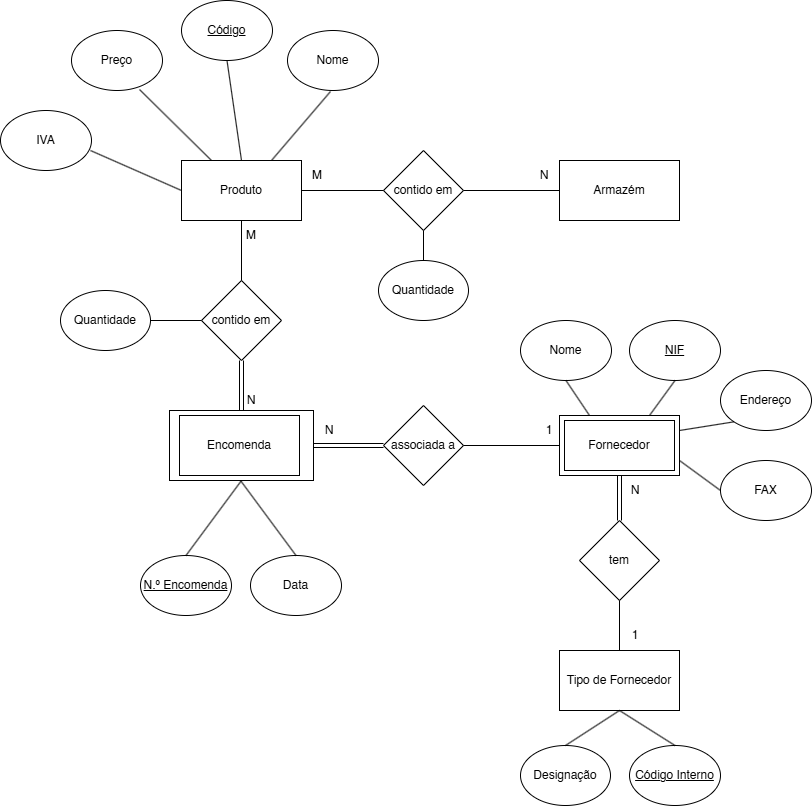

The diagram above was exported from draw.io. Its source (the exported page's mxGraphModel, read from the mxfile embedded in the PNG):
<mxGraphModel dx="2261" dy="738" grid="1" gridSize="10" guides="1" tooltips="1" connect="1" arrows="1" fold="1" page="1" pageScale="1" pageWidth="827" pageHeight="1169" math="0" shadow="0">
  <root>
    <mxCell id="WIyWlLk6GJQsqaUBKTNV-0" />
    <mxCell id="WIyWlLk6GJQsqaUBKTNV-1" parent="WIyWlLk6GJQsqaUBKTNV-0" />
    <mxCell id="eM4wi6WEPSmt0o9PdQ38-7" value="" style="rounded=0;whiteSpace=wrap;html=1;" vertex="1" parent="WIyWlLk6GJQsqaUBKTNV-1">
      <mxGeometry x="159" y="440" width="144" height="70" as="geometry" />
    </mxCell>
    <mxCell id="eM4wi6WEPSmt0o9PdQ38-0" value="Armazém" style="rounded=0;whiteSpace=wrap;html=1;" vertex="1" parent="WIyWlLk6GJQsqaUBKTNV-1">
      <mxGeometry x="549" y="190" width="120" height="60" as="geometry" />
    </mxCell>
    <mxCell id="eM4wi6WEPSmt0o9PdQ38-1" value="Encomenda" style="rounded=0;whiteSpace=wrap;html=1;" vertex="1" parent="WIyWlLk6GJQsqaUBKTNV-1">
      <mxGeometry x="169" y="445" width="120" height="60" as="geometry" />
    </mxCell>
    <mxCell id="eM4wi6WEPSmt0o9PdQ38-2" value="" style="rounded=0;whiteSpace=wrap;html=1;" vertex="1" parent="WIyWlLk6GJQsqaUBKTNV-1">
      <mxGeometry x="549" y="445" width="120" height="60" as="geometry" />
    </mxCell>
    <mxCell id="eM4wi6WEPSmt0o9PdQ38-3" value="Produto" style="rounded=0;whiteSpace=wrap;html=1;" vertex="1" parent="WIyWlLk6GJQsqaUBKTNV-1">
      <mxGeometry x="171" y="190" width="120" height="60" as="geometry" />
    </mxCell>
    <mxCell id="eM4wi6WEPSmt0o9PdQ38-8" value="Tipo de Fornecedor" style="rounded=0;whiteSpace=wrap;html=1;" vertex="1" parent="WIyWlLk6GJQsqaUBKTNV-1">
      <mxGeometry x="549" y="680" width="120" height="60" as="geometry" />
    </mxCell>
    <mxCell id="eM4wi6WEPSmt0o9PdQ38-11" value="contido em" style="rhombus;whiteSpace=wrap;html=1;" vertex="1" parent="WIyWlLk6GJQsqaUBKTNV-1">
      <mxGeometry x="373" y="180" width="80" height="80" as="geometry" />
    </mxCell>
    <mxCell id="eM4wi6WEPSmt0o9PdQ38-12" value="contido em" style="rhombus;whiteSpace=wrap;html=1;" vertex="1" parent="WIyWlLk6GJQsqaUBKTNV-1">
      <mxGeometry x="191" y="310" width="80" height="80" as="geometry" />
    </mxCell>
    <mxCell id="eM4wi6WEPSmt0o9PdQ38-13" value="associada a" style="rhombus;whiteSpace=wrap;html=1;" vertex="1" parent="WIyWlLk6GJQsqaUBKTNV-1">
      <mxGeometry x="373" y="435" width="80" height="80" as="geometry" />
    </mxCell>
    <mxCell id="eM4wi6WEPSmt0o9PdQ38-14" value="" style="endArrow=none;html=1;rounded=0;entryX=0;entryY=0.5;entryDx=0;entryDy=0;exitX=1;exitY=0.5;exitDx=0;exitDy=0;" edge="1" parent="WIyWlLk6GJQsqaUBKTNV-1" source="eM4wi6WEPSmt0o9PdQ38-11" target="eM4wi6WEPSmt0o9PdQ38-0">
      <mxGeometry width="50" height="50" relative="1" as="geometry">
        <mxPoint x="429" y="470" as="sourcePoint" />
        <mxPoint x="479" y="420" as="targetPoint" />
      </mxGeometry>
    </mxCell>
    <mxCell id="eM4wi6WEPSmt0o9PdQ38-15" value="" style="endArrow=none;html=1;rounded=0;entryX=0;entryY=0.5;entryDx=0;entryDy=0;exitX=1;exitY=0.5;exitDx=0;exitDy=0;" edge="1" parent="WIyWlLk6GJQsqaUBKTNV-1" source="eM4wi6WEPSmt0o9PdQ38-3" target="eM4wi6WEPSmt0o9PdQ38-11">
      <mxGeometry width="50" height="50" relative="1" as="geometry">
        <mxPoint x="429" y="470" as="sourcePoint" />
        <mxPoint x="479" y="420" as="targetPoint" />
      </mxGeometry>
    </mxCell>
    <mxCell id="eM4wi6WEPSmt0o9PdQ38-16" value="" style="endArrow=none;html=1;rounded=0;entryX=0.5;entryY=1;entryDx=0;entryDy=0;exitX=0.5;exitY=0;exitDx=0;exitDy=0;" edge="1" parent="WIyWlLk6GJQsqaUBKTNV-1" source="eM4wi6WEPSmt0o9PdQ38-12" target="eM4wi6WEPSmt0o9PdQ38-3">
      <mxGeometry width="50" height="50" relative="1" as="geometry">
        <mxPoint x="429" y="470" as="sourcePoint" />
        <mxPoint x="479" y="420" as="targetPoint" />
      </mxGeometry>
    </mxCell>
    <mxCell id="eM4wi6WEPSmt0o9PdQ38-19" value="" style="endArrow=none;html=1;rounded=0;exitX=1;exitY=0.5;exitDx=0;exitDy=0;entryX=0;entryY=0.5;entryDx=0;entryDy=0;" edge="1" parent="WIyWlLk6GJQsqaUBKTNV-1" source="eM4wi6WEPSmt0o9PdQ38-13" target="eM4wi6WEPSmt0o9PdQ38-2">
      <mxGeometry width="50" height="50" relative="1" as="geometry">
        <mxPoint x="429" y="470" as="sourcePoint" />
        <mxPoint x="479" y="420" as="targetPoint" />
      </mxGeometry>
    </mxCell>
    <mxCell id="eM4wi6WEPSmt0o9PdQ38-23" value="&lt;u&gt;Código&lt;/u&gt;" style="ellipse;whiteSpace=wrap;html=1;" vertex="1" parent="WIyWlLk6GJQsqaUBKTNV-1">
      <mxGeometry x="171" y="30" width="91" height="60" as="geometry" />
    </mxCell>
    <mxCell id="eM4wi6WEPSmt0o9PdQ38-24" value="Nome" style="ellipse;whiteSpace=wrap;html=1;" vertex="1" parent="WIyWlLk6GJQsqaUBKTNV-1">
      <mxGeometry x="277" y="60" width="91" height="60" as="geometry" />
    </mxCell>
    <mxCell id="eM4wi6WEPSmt0o9PdQ38-29" value="IVA" style="ellipse;whiteSpace=wrap;html=1;" vertex="1" parent="WIyWlLk6GJQsqaUBKTNV-1">
      <mxGeometry x="-10" y="140" width="91" height="60" as="geometry" />
    </mxCell>
    <mxCell id="eM4wi6WEPSmt0o9PdQ38-30" value="Endereço" style="ellipse;whiteSpace=wrap;html=1;" vertex="1" parent="WIyWlLk6GJQsqaUBKTNV-1">
      <mxGeometry x="710" y="400" width="91" height="60" as="geometry" />
    </mxCell>
    <mxCell id="eM4wi6WEPSmt0o9PdQ38-33" value="&lt;u&gt;Código Interno&lt;/u&gt;" style="ellipse;whiteSpace=wrap;html=1;" vertex="1" parent="WIyWlLk6GJQsqaUBKTNV-1">
      <mxGeometry x="619" y="775" width="91" height="60" as="geometry" />
    </mxCell>
    <mxCell id="eM4wi6WEPSmt0o9PdQ38-34" value="Data" style="ellipse;whiteSpace=wrap;html=1;" vertex="1" parent="WIyWlLk6GJQsqaUBKTNV-1">
      <mxGeometry x="240" y="585" width="91" height="60" as="geometry" />
    </mxCell>
    <mxCell id="eM4wi6WEPSmt0o9PdQ38-36" value="&lt;u&gt;N.º Encomenda&lt;/u&gt;" style="ellipse;whiteSpace=wrap;html=1;" vertex="1" parent="WIyWlLk6GJQsqaUBKTNV-1">
      <mxGeometry x="130" y="585" width="91" height="60" as="geometry" />
    </mxCell>
    <mxCell id="eM4wi6WEPSmt0o9PdQ38-37" value="FAX" style="ellipse;whiteSpace=wrap;html=1;" vertex="1" parent="WIyWlLk6GJQsqaUBKTNV-1">
      <mxGeometry x="710" y="490" width="91" height="60" as="geometry" />
    </mxCell>
    <mxCell id="eM4wi6WEPSmt0o9PdQ38-38" value="Nome" style="ellipse;whiteSpace=wrap;html=1;" vertex="1" parent="WIyWlLk6GJQsqaUBKTNV-1">
      <mxGeometry x="510" y="350" width="91" height="60" as="geometry" />
    </mxCell>
    <mxCell id="eM4wi6WEPSmt0o9PdQ38-39" value="&lt;u&gt;NIF&lt;/u&gt;" style="ellipse;whiteSpace=wrap;html=1;" vertex="1" parent="WIyWlLk6GJQsqaUBKTNV-1">
      <mxGeometry x="619" y="350" width="91" height="60" as="geometry" />
    </mxCell>
    <mxCell id="eM4wi6WEPSmt0o9PdQ38-40" value="Preço" style="ellipse;whiteSpace=wrap;html=1;" vertex="1" parent="WIyWlLk6GJQsqaUBKTNV-1">
      <mxGeometry x="61" y="60" width="91" height="60" as="geometry" />
    </mxCell>
    <mxCell id="eM4wi6WEPSmt0o9PdQ38-48" value="M" style="text;html=1;align=center;verticalAlign=middle;whiteSpace=wrap;rounded=0;" vertex="1" parent="WIyWlLk6GJQsqaUBKTNV-1">
      <mxGeometry x="277" y="190" width="60" height="30" as="geometry" />
    </mxCell>
    <mxCell id="eM4wi6WEPSmt0o9PdQ38-49" value="N" style="text;html=1;align=center;verticalAlign=middle;whiteSpace=wrap;rounded=0;" vertex="1" parent="WIyWlLk6GJQsqaUBKTNV-1">
      <mxGeometry x="211" y="415" width="60" height="30" as="geometry" />
    </mxCell>
    <mxCell id="eM4wi6WEPSmt0o9PdQ38-50" value="M" style="text;html=1;align=center;verticalAlign=middle;whiteSpace=wrap;rounded=0;" vertex="1" parent="WIyWlLk6GJQsqaUBKTNV-1">
      <mxGeometry x="211" y="250" width="60" height="30" as="geometry" />
    </mxCell>
    <mxCell id="eM4wi6WEPSmt0o9PdQ38-51" value="N" style="text;html=1;align=center;verticalAlign=middle;whiteSpace=wrap;rounded=0;" vertex="1" parent="WIyWlLk6GJQsqaUBKTNV-1">
      <mxGeometry x="503.5" y="190" width="60" height="30" as="geometry" />
    </mxCell>
    <mxCell id="eM4wi6WEPSmt0o9PdQ38-52" value="1" style="text;html=1;align=center;verticalAlign=middle;whiteSpace=wrap;rounded=0;" vertex="1" parent="WIyWlLk6GJQsqaUBKTNV-1">
      <mxGeometry x="594.5" y="650" width="60" height="30" as="geometry" />
    </mxCell>
    <mxCell id="eM4wi6WEPSmt0o9PdQ38-53" value="N" style="text;html=1;align=center;verticalAlign=middle;whiteSpace=wrap;rounded=0;" vertex="1" parent="WIyWlLk6GJQsqaUBKTNV-1">
      <mxGeometry x="594.5" y="505" width="60" height="30" as="geometry" />
    </mxCell>
    <mxCell id="eM4wi6WEPSmt0o9PdQ38-54" value="1" style="text;html=1;align=center;verticalAlign=middle;whiteSpace=wrap;rounded=0;" vertex="1" parent="WIyWlLk6GJQsqaUBKTNV-1">
      <mxGeometry x="509" y="445" width="60" height="30" as="geometry" />
    </mxCell>
    <mxCell id="eM4wi6WEPSmt0o9PdQ38-55" value="N" style="text;html=1;align=center;verticalAlign=middle;whiteSpace=wrap;rounded=0;" vertex="1" parent="WIyWlLk6GJQsqaUBKTNV-1">
      <mxGeometry x="289" y="445" width="60" height="30" as="geometry" />
    </mxCell>
    <mxCell id="eM4wi6WEPSmt0o9PdQ38-56" value="tem" style="rhombus;whiteSpace=wrap;html=1;" vertex="1" parent="WIyWlLk6GJQsqaUBKTNV-1">
      <mxGeometry x="569" y="550" width="80" height="80" as="geometry" />
    </mxCell>
    <mxCell id="eM4wi6WEPSmt0o9PdQ38-57" value="" style="endArrow=none;html=1;rounded=0;exitX=0.989;exitY=0.667;exitDx=0;exitDy=0;exitPerimeter=0;entryX=0;entryY=0.5;entryDx=0;entryDy=0;" edge="1" parent="WIyWlLk6GJQsqaUBKTNV-1" source="eM4wi6WEPSmt0o9PdQ38-29" target="eM4wi6WEPSmt0o9PdQ38-3">
      <mxGeometry width="50" height="50" relative="1" as="geometry">
        <mxPoint x="390" y="410" as="sourcePoint" />
        <mxPoint x="440" y="360" as="targetPoint" />
      </mxGeometry>
    </mxCell>
    <mxCell id="eM4wi6WEPSmt0o9PdQ38-58" value="" style="endArrow=none;html=1;rounded=0;exitX=0.747;exitY=0.983;exitDx=0;exitDy=0;exitPerimeter=0;entryX=0.25;entryY=0;entryDx=0;entryDy=0;" edge="1" parent="WIyWlLk6GJQsqaUBKTNV-1" source="eM4wi6WEPSmt0o9PdQ38-40" target="eM4wi6WEPSmt0o9PdQ38-3">
      <mxGeometry width="50" height="50" relative="1" as="geometry">
        <mxPoint x="390" y="410" as="sourcePoint" />
        <mxPoint x="440" y="360" as="targetPoint" />
      </mxGeometry>
    </mxCell>
    <mxCell id="eM4wi6WEPSmt0o9PdQ38-59" value="" style="endArrow=none;html=1;rounded=0;entryX=0.5;entryY=1;entryDx=0;entryDy=0;exitX=0.5;exitY=0;exitDx=0;exitDy=0;" edge="1" parent="WIyWlLk6GJQsqaUBKTNV-1" source="eM4wi6WEPSmt0o9PdQ38-3" target="eM4wi6WEPSmt0o9PdQ38-23">
      <mxGeometry width="50" height="50" relative="1" as="geometry">
        <mxPoint x="390" y="410" as="sourcePoint" />
        <mxPoint x="440" y="360" as="targetPoint" />
      </mxGeometry>
    </mxCell>
    <mxCell id="eM4wi6WEPSmt0o9PdQ38-60" value="" style="endArrow=none;html=1;rounded=0;exitX=0.75;exitY=0;exitDx=0;exitDy=0;" edge="1" parent="WIyWlLk6GJQsqaUBKTNV-1" source="eM4wi6WEPSmt0o9PdQ38-3">
      <mxGeometry width="50" height="50" relative="1" as="geometry">
        <mxPoint x="390" y="410" as="sourcePoint" />
        <mxPoint x="320" y="121" as="targetPoint" />
      </mxGeometry>
    </mxCell>
    <mxCell id="eM4wi6WEPSmt0o9PdQ38-61" value="" style="endArrow=none;html=1;rounded=0;exitX=0.5;exitY=0;exitDx=0;exitDy=0;entryX=0.5;entryY=1;entryDx=0;entryDy=0;" edge="1" parent="WIyWlLk6GJQsqaUBKTNV-1" source="eM4wi6WEPSmt0o9PdQ38-36" target="eM4wi6WEPSmt0o9PdQ38-7">
      <mxGeometry width="50" height="50" relative="1" as="geometry">
        <mxPoint x="390" y="410" as="sourcePoint" />
        <mxPoint x="440" y="360" as="targetPoint" />
      </mxGeometry>
    </mxCell>
    <mxCell id="eM4wi6WEPSmt0o9PdQ38-62" value="" style="endArrow=none;html=1;rounded=0;exitX=0.5;exitY=0;exitDx=0;exitDy=0;" edge="1" parent="WIyWlLk6GJQsqaUBKTNV-1" source="eM4wi6WEPSmt0o9PdQ38-34">
      <mxGeometry width="50" height="50" relative="1" as="geometry">
        <mxPoint x="390" y="410" as="sourcePoint" />
        <mxPoint x="230" y="510" as="targetPoint" />
      </mxGeometry>
    </mxCell>
    <mxCell id="eM4wi6WEPSmt0o9PdQ38-63" value="Quantidade" style="ellipse;whiteSpace=wrap;html=1;" vertex="1" parent="WIyWlLk6GJQsqaUBKTNV-1">
      <mxGeometry x="50" y="320" width="90" height="60" as="geometry" />
    </mxCell>
    <mxCell id="eM4wi6WEPSmt0o9PdQ38-67" value="Quantidade" style="ellipse;whiteSpace=wrap;html=1;" vertex="1" parent="WIyWlLk6GJQsqaUBKTNV-1">
      <mxGeometry x="368" y="290" width="90" height="60" as="geometry" />
    </mxCell>
    <mxCell id="eM4wi6WEPSmt0o9PdQ38-68" value="" style="endArrow=none;html=1;rounded=0;entryX=0.5;entryY=1;entryDx=0;entryDy=0;exitX=0.5;exitY=0;exitDx=0;exitDy=0;" edge="1" parent="WIyWlLk6GJQsqaUBKTNV-1" source="eM4wi6WEPSmt0o9PdQ38-67" target="eM4wi6WEPSmt0o9PdQ38-11">
      <mxGeometry width="50" height="50" relative="1" as="geometry">
        <mxPoint x="390" y="410" as="sourcePoint" />
        <mxPoint x="440" y="360" as="targetPoint" />
      </mxGeometry>
    </mxCell>
    <mxCell id="eM4wi6WEPSmt0o9PdQ38-69" value="" style="endArrow=none;html=1;rounded=0;exitX=1;exitY=0.5;exitDx=0;exitDy=0;entryX=0;entryY=0.5;entryDx=0;entryDy=0;" edge="1" parent="WIyWlLk6GJQsqaUBKTNV-1" source="eM4wi6WEPSmt0o9PdQ38-63" target="eM4wi6WEPSmt0o9PdQ38-12">
      <mxGeometry width="50" height="50" relative="1" as="geometry">
        <mxPoint x="390" y="410" as="sourcePoint" />
        <mxPoint x="440" y="360" as="targetPoint" />
      </mxGeometry>
    </mxCell>
    <mxCell id="eM4wi6WEPSmt0o9PdQ38-70" value="" style="endArrow=none;html=1;rounded=0;exitX=0.5;exitY=0;exitDx=0;exitDy=0;" edge="1" parent="WIyWlLk6GJQsqaUBKTNV-1" source="eM4wi6WEPSmt0o9PdQ38-8">
      <mxGeometry width="50" height="50" relative="1" as="geometry">
        <mxPoint x="390" y="410" as="sourcePoint" />
        <mxPoint x="609" y="630" as="targetPoint" />
      </mxGeometry>
    </mxCell>
    <mxCell id="eM4wi6WEPSmt0o9PdQ38-76" value="" style="shape=link;html=1;rounded=0;exitX=0.5;exitY=1;exitDx=0;exitDy=0;entryX=0.5;entryY=0;entryDx=0;entryDy=0;" edge="1" parent="WIyWlLk6GJQsqaUBKTNV-1" source="eM4wi6WEPSmt0o9PdQ38-12" target="eM4wi6WEPSmt0o9PdQ38-7">
      <mxGeometry width="100" relative="1" as="geometry">
        <mxPoint x="360" y="380" as="sourcePoint" />
        <mxPoint x="460" y="380" as="targetPoint" />
      </mxGeometry>
    </mxCell>
    <mxCell id="eM4wi6WEPSmt0o9PdQ38-77" value="" style="shape=link;html=1;rounded=0;exitX=1;exitY=0.5;exitDx=0;exitDy=0;entryX=0;entryY=0.5;entryDx=0;entryDy=0;" edge="1" parent="WIyWlLk6GJQsqaUBKTNV-1" source="eM4wi6WEPSmt0o9PdQ38-7" target="eM4wi6WEPSmt0o9PdQ38-13">
      <mxGeometry width="100" relative="1" as="geometry">
        <mxPoint x="360" y="380" as="sourcePoint" />
        <mxPoint x="460" y="380" as="targetPoint" />
      </mxGeometry>
    </mxCell>
    <mxCell id="eM4wi6WEPSmt0o9PdQ38-78" value="" style="shape=link;html=1;rounded=0;entryX=0.5;entryY=1;entryDx=0;entryDy=0;exitX=0.5;exitY=0;exitDx=0;exitDy=0;" edge="1" parent="WIyWlLk6GJQsqaUBKTNV-1" source="eM4wi6WEPSmt0o9PdQ38-56" target="eM4wi6WEPSmt0o9PdQ38-2">
      <mxGeometry width="100" relative="1" as="geometry">
        <mxPoint x="360" y="380" as="sourcePoint" />
        <mxPoint x="460" y="380" as="targetPoint" />
      </mxGeometry>
    </mxCell>
    <mxCell id="eM4wi6WEPSmt0o9PdQ38-79" value="" style="endArrow=none;html=1;rounded=0;exitX=0.25;exitY=0;exitDx=0;exitDy=0;entryX=0.5;entryY=1;entryDx=0;entryDy=0;" edge="1" parent="WIyWlLk6GJQsqaUBKTNV-1" source="eM4wi6WEPSmt0o9PdQ38-2" target="eM4wi6WEPSmt0o9PdQ38-38">
      <mxGeometry width="50" height="50" relative="1" as="geometry">
        <mxPoint x="390" y="410" as="sourcePoint" />
        <mxPoint x="440" y="360" as="targetPoint" />
      </mxGeometry>
    </mxCell>
    <mxCell id="eM4wi6WEPSmt0o9PdQ38-80" value="" style="endArrow=none;html=1;rounded=0;exitX=0.75;exitY=0;exitDx=0;exitDy=0;entryX=0.5;entryY=1;entryDx=0;entryDy=0;" edge="1" parent="WIyWlLk6GJQsqaUBKTNV-1" source="eM4wi6WEPSmt0o9PdQ38-2" target="eM4wi6WEPSmt0o9PdQ38-39">
      <mxGeometry width="50" height="50" relative="1" as="geometry">
        <mxPoint x="390" y="410" as="sourcePoint" />
        <mxPoint x="440" y="360" as="targetPoint" />
      </mxGeometry>
    </mxCell>
    <mxCell id="eM4wi6WEPSmt0o9PdQ38-81" value="" style="endArrow=none;html=1;rounded=0;entryX=0;entryY=1;entryDx=0;entryDy=0;exitX=1;exitY=0.25;exitDx=0;exitDy=0;" edge="1" parent="WIyWlLk6GJQsqaUBKTNV-1" source="eM4wi6WEPSmt0o9PdQ38-2" target="eM4wi6WEPSmt0o9PdQ38-30">
      <mxGeometry width="50" height="50" relative="1" as="geometry">
        <mxPoint x="390" y="410" as="sourcePoint" />
        <mxPoint x="440" y="360" as="targetPoint" />
      </mxGeometry>
    </mxCell>
    <mxCell id="eM4wi6WEPSmt0o9PdQ38-82" value="" style="endArrow=none;html=1;rounded=0;entryX=0;entryY=0.5;entryDx=0;entryDy=0;exitX=1;exitY=0.75;exitDx=0;exitDy=0;" edge="1" parent="WIyWlLk6GJQsqaUBKTNV-1" source="eM4wi6WEPSmt0o9PdQ38-2" target="eM4wi6WEPSmt0o9PdQ38-37">
      <mxGeometry width="50" height="50" relative="1" as="geometry">
        <mxPoint x="390" y="410" as="sourcePoint" />
        <mxPoint x="440" y="360" as="targetPoint" />
      </mxGeometry>
    </mxCell>
    <mxCell id="eM4wi6WEPSmt0o9PdQ38-83" value="" style="endArrow=none;html=1;rounded=0;entryX=0.5;entryY=1;entryDx=0;entryDy=0;exitX=0.5;exitY=0;exitDx=0;exitDy=0;" edge="1" parent="WIyWlLk6GJQsqaUBKTNV-1" source="eM4wi6WEPSmt0o9PdQ38-33" target="eM4wi6WEPSmt0o9PdQ38-8">
      <mxGeometry width="50" height="50" relative="1" as="geometry">
        <mxPoint x="610" y="770" as="sourcePoint" />
        <mxPoint x="440" y="660" as="targetPoint" />
      </mxGeometry>
    </mxCell>
    <mxCell id="eM4wi6WEPSmt0o9PdQ38-84" value="Designação" style="ellipse;whiteSpace=wrap;html=1;" vertex="1" parent="WIyWlLk6GJQsqaUBKTNV-1">
      <mxGeometry x="510" y="775" width="90" height="60" as="geometry" />
    </mxCell>
    <mxCell id="eM4wi6WEPSmt0o9PdQ38-85" value="" style="endArrow=none;html=1;rounded=0;exitX=0.5;exitY=0;exitDx=0;exitDy=0;entryX=0.5;entryY=1;entryDx=0;entryDy=0;" edge="1" parent="WIyWlLk6GJQsqaUBKTNV-1" source="eM4wi6WEPSmt0o9PdQ38-84" target="eM4wi6WEPSmt0o9PdQ38-8">
      <mxGeometry width="50" height="50" relative="1" as="geometry">
        <mxPoint x="390" y="810" as="sourcePoint" />
        <mxPoint x="610" y="750" as="targetPoint" />
      </mxGeometry>
    </mxCell>
    <mxCell id="eM4wi6WEPSmt0o9PdQ38-86" value="Fornecedor" style="rounded=0;whiteSpace=wrap;html=1;" vertex="1" parent="WIyWlLk6GJQsqaUBKTNV-1">
      <mxGeometry x="554" y="450" width="110" height="50" as="geometry" />
    </mxCell>
  </root>
</mxGraphModel>